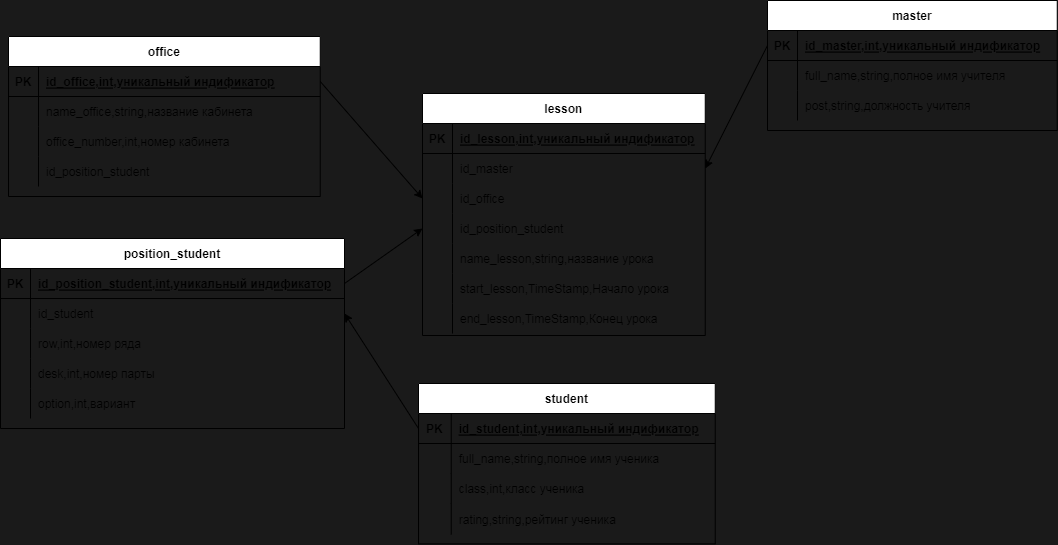

The diagram above was exported from draw.io. Its source (the exported page's mxGraphModel, read from the mxfile embedded in the PNG):
<mxGraphModel dx="1518" dy="1045" grid="0" gridSize="10" guides="1" tooltips="1" connect="1" arrows="1" fold="1" page="0" pageScale="1" pageWidth="827" pageHeight="1169" background="#1A1A1A" math="0" shadow="0">
  <root>
    <mxCell id="0" />
    <mxCell id="1" parent="0" />
    <mxCell id="15" value="office" style="shape=table;startSize=30;container=1;collapsible=1;childLayout=tableLayout;fixedRows=1;rowLines=0;fontStyle=1;align=center;resizeLast=1;" parent="1" vertex="1">
      <mxGeometry x="-65" y="-114" width="311.75" height="160" as="geometry" />
    </mxCell>
    <mxCell id="16" value="" style="shape=partialRectangle;collapsible=0;dropTarget=0;pointerEvents=0;fillColor=none;top=0;left=0;bottom=1;right=0;points=[[0,0.5],[1,0.5]];portConstraint=eastwest;" parent="15" vertex="1">
      <mxGeometry y="30" width="311.75" height="30" as="geometry" />
    </mxCell>
    <mxCell id="17" value="PK" style="shape=partialRectangle;connectable=0;fillColor=none;top=0;left=0;bottom=0;right=0;fontStyle=1;overflow=hidden;" parent="16" vertex="1">
      <mxGeometry width="30" height="30" as="geometry">
        <mxRectangle width="30" height="30" as="alternateBounds" />
      </mxGeometry>
    </mxCell>
    <mxCell id="18" value="id_office,int,уникальный индификатор" style="shape=partialRectangle;connectable=0;fillColor=none;top=0;left=0;bottom=0;right=0;align=left;spacingLeft=6;fontStyle=5;overflow=hidden;" parent="16" vertex="1">
      <mxGeometry x="30" width="281.75" height="30" as="geometry">
        <mxRectangle width="281.75" height="30" as="alternateBounds" />
      </mxGeometry>
    </mxCell>
    <mxCell id="22" value="" style="shape=partialRectangle;collapsible=0;dropTarget=0;pointerEvents=0;fillColor=none;top=0;left=0;bottom=0;right=0;points=[[0,0.5],[1,0.5]];portConstraint=eastwest;" parent="15" vertex="1">
      <mxGeometry y="60" width="311.75" height="30" as="geometry" />
    </mxCell>
    <mxCell id="23" value="" style="shape=partialRectangle;connectable=0;fillColor=none;top=0;left=0;bottom=0;right=0;editable=1;overflow=hidden;" parent="22" vertex="1">
      <mxGeometry width="30" height="30" as="geometry">
        <mxRectangle width="30" height="30" as="alternateBounds" />
      </mxGeometry>
    </mxCell>
    <mxCell id="24" value="name_office,string,название кабинета" style="shape=partialRectangle;connectable=0;fillColor=none;top=0;left=0;bottom=0;right=0;align=left;spacingLeft=6;overflow=hidden;" parent="22" vertex="1">
      <mxGeometry x="30" width="281.75" height="30" as="geometry">
        <mxRectangle width="281.75" height="30" as="alternateBounds" />
      </mxGeometry>
    </mxCell>
    <mxCell id="269" value="" style="shape=partialRectangle;collapsible=0;dropTarget=0;pointerEvents=0;fillColor=none;top=0;left=0;bottom=0;right=0;points=[[0,0.5],[1,0.5]];portConstraint=eastwest;" parent="15" vertex="1">
      <mxGeometry y="90" width="311.75" height="30" as="geometry" />
    </mxCell>
    <mxCell id="270" value="" style="shape=partialRectangle;connectable=0;fillColor=none;top=0;left=0;bottom=0;right=0;editable=1;overflow=hidden;" parent="269" vertex="1">
      <mxGeometry width="30" height="30" as="geometry">
        <mxRectangle width="30" height="30" as="alternateBounds" />
      </mxGeometry>
    </mxCell>
    <mxCell id="271" value="office_number,int,номер кабинета" style="shape=partialRectangle;connectable=0;fillColor=none;top=0;left=0;bottom=0;right=0;align=left;spacingLeft=6;overflow=hidden;" parent="269" vertex="1">
      <mxGeometry x="30" width="281.75" height="30" as="geometry">
        <mxRectangle width="281.75" height="30" as="alternateBounds" />
      </mxGeometry>
    </mxCell>
    <mxCell id="279" value="" style="shape=partialRectangle;collapsible=0;dropTarget=0;pointerEvents=0;fillColor=none;top=0;left=0;bottom=0;right=0;points=[[0,0.5],[1,0.5]];portConstraint=eastwest;" parent="15" vertex="1">
      <mxGeometry y="120" width="311.75" height="30" as="geometry" />
    </mxCell>
    <mxCell id="280" value="" style="shape=partialRectangle;connectable=0;fillColor=none;top=0;left=0;bottom=0;right=0;editable=1;overflow=hidden;" parent="279" vertex="1">
      <mxGeometry width="30" height="30" as="geometry">
        <mxRectangle width="30" height="30" as="alternateBounds" />
      </mxGeometry>
    </mxCell>
    <mxCell id="281" value="id_position_student" style="shape=partialRectangle;connectable=0;fillColor=none;top=0;left=0;bottom=0;right=0;align=left;spacingLeft=6;overflow=hidden;" parent="279" vertex="1">
      <mxGeometry x="30" width="281.75" height="30" as="geometry">
        <mxRectangle width="281.75" height="30" as="alternateBounds" />
      </mxGeometry>
    </mxCell>
    <mxCell id="28" value="student" style="shape=table;startSize=30;container=1;collapsible=1;childLayout=tableLayout;fixedRows=1;rowLines=0;fontStyle=1;align=center;resizeLast=1;" parent="1" vertex="1">
      <mxGeometry x="345" y="233" width="296.75" height="160.37" as="geometry" />
    </mxCell>
    <mxCell id="29" value="" style="shape=partialRectangle;collapsible=0;dropTarget=0;pointerEvents=0;fillColor=none;top=0;left=0;bottom=1;right=0;points=[[0,0.5],[1,0.5]];portConstraint=eastwest;" parent="28" vertex="1">
      <mxGeometry y="30" width="296.75" height="30" as="geometry" />
    </mxCell>
    <mxCell id="30" value="PK" style="shape=partialRectangle;connectable=0;fillColor=none;top=0;left=0;bottom=0;right=0;fontStyle=1;overflow=hidden;" parent="29" vertex="1">
      <mxGeometry width="32.75" height="30" as="geometry">
        <mxRectangle width="32.75" height="30" as="alternateBounds" />
      </mxGeometry>
    </mxCell>
    <mxCell id="31" value="id_student,int,уникальный индификатор" style="shape=partialRectangle;connectable=0;fillColor=none;top=0;left=0;bottom=0;right=0;align=left;spacingLeft=6;fontStyle=5;overflow=hidden;" parent="29" vertex="1">
      <mxGeometry x="32.75" width="264" height="30" as="geometry">
        <mxRectangle width="264" height="30" as="alternateBounds" />
      </mxGeometry>
    </mxCell>
    <mxCell id="32" value="" style="shape=partialRectangle;collapsible=0;dropTarget=0;pointerEvents=0;fillColor=none;top=0;left=0;bottom=0;right=0;points=[[0,0.5],[1,0.5]];portConstraint=eastwest;" parent="28" vertex="1">
      <mxGeometry y="60" width="296.75" height="30" as="geometry" />
    </mxCell>
    <mxCell id="33" value="" style="shape=partialRectangle;connectable=0;fillColor=none;top=0;left=0;bottom=0;right=0;editable=1;overflow=hidden;" parent="32" vertex="1">
      <mxGeometry width="32.75" height="30" as="geometry">
        <mxRectangle width="32.75" height="30" as="alternateBounds" />
      </mxGeometry>
    </mxCell>
    <mxCell id="34" value="full_name,string,полное имя ученика" style="shape=partialRectangle;connectable=0;fillColor=none;top=0;left=0;bottom=0;right=0;align=left;spacingLeft=6;overflow=hidden;" parent="32" vertex="1">
      <mxGeometry x="32.75" width="264" height="30" as="geometry">
        <mxRectangle width="264" height="30" as="alternateBounds" />
      </mxGeometry>
    </mxCell>
    <mxCell id="35" value="" style="shape=partialRectangle;collapsible=0;dropTarget=0;pointerEvents=0;fillColor=none;top=0;left=0;bottom=0;right=0;points=[[0,0.5],[1,0.5]];portConstraint=eastwest;" parent="28" vertex="1">
      <mxGeometry y="90" width="296.75" height="30" as="geometry" />
    </mxCell>
    <mxCell id="36" value="" style="shape=partialRectangle;connectable=0;fillColor=none;top=0;left=0;bottom=0;right=0;editable=1;overflow=hidden;" parent="35" vertex="1">
      <mxGeometry width="32.75" height="30" as="geometry">
        <mxRectangle width="32.75" height="30" as="alternateBounds" />
      </mxGeometry>
    </mxCell>
    <mxCell id="37" value="class,int,класс ученика" style="shape=partialRectangle;connectable=0;fillColor=none;top=0;left=0;bottom=0;right=0;align=left;spacingLeft=6;overflow=hidden;" parent="35" vertex="1">
      <mxGeometry x="32.75" width="264" height="30" as="geometry">
        <mxRectangle width="264" height="30" as="alternateBounds" />
      </mxGeometry>
    </mxCell>
    <mxCell id="38" value="" style="shape=partialRectangle;collapsible=0;dropTarget=0;pointerEvents=0;fillColor=none;top=0;left=0;bottom=0;right=0;points=[[0,0.5],[1,0.5]];portConstraint=eastwest;" parent="28" vertex="1">
      <mxGeometry y="120" width="296.75" height="31" as="geometry" />
    </mxCell>
    <mxCell id="39" value="" style="shape=partialRectangle;connectable=0;fillColor=none;top=0;left=0;bottom=0;right=0;editable=1;overflow=hidden;" parent="38" vertex="1">
      <mxGeometry width="32.75" height="31" as="geometry">
        <mxRectangle width="32.75" height="31" as="alternateBounds" />
      </mxGeometry>
    </mxCell>
    <mxCell id="40" value="rating,string,рейтинг ученика" style="shape=partialRectangle;connectable=0;fillColor=none;top=0;left=0;bottom=0;right=0;align=left;spacingLeft=6;overflow=hidden;" parent="38" vertex="1">
      <mxGeometry x="32.75" width="264" height="31" as="geometry">
        <mxRectangle width="264" height="31" as="alternateBounds" />
      </mxGeometry>
    </mxCell>
    <mxCell id="41" value="" style="shape=partialRectangle;connectable=0;fillColor=none;top=0;left=0;bottom=0;right=0;editable=1;overflow=hidden;" parent="1" vertex="1">
      <mxGeometry x="539" y="222" width="32.75" height="30" as="geometry">
        <mxRectangle width="32.75" height="30" as="alternateBounds" />
      </mxGeometry>
    </mxCell>
    <mxCell id="42" value="" style="shape=partialRectangle;connectable=0;fillColor=none;top=0;left=0;bottom=0;right=0;editable=1;overflow=hidden;" parent="1" vertex="1">
      <mxGeometry x="529" y="212" width="32.75" height="30" as="geometry">
        <mxRectangle width="32.75" height="30" as="alternateBounds" />
      </mxGeometry>
    </mxCell>
    <mxCell id="71" value="lesson" style="shape=table;startSize=30;container=1;collapsible=1;childLayout=tableLayout;fixedRows=1;rowLines=0;fontStyle=1;align=center;resizeLast=1;" parent="1" vertex="1">
      <mxGeometry x="349" y="-57" width="282.75" height="242" as="geometry" />
    </mxCell>
    <mxCell id="72" value="" style="shape=partialRectangle;collapsible=0;dropTarget=0;pointerEvents=0;fillColor=none;top=0;left=0;bottom=1;right=0;points=[[0,0.5],[1,0.5]];portConstraint=eastwest;" parent="71" vertex="1">
      <mxGeometry y="30" width="282.75" height="30" as="geometry" />
    </mxCell>
    <mxCell id="73" value="PK" style="shape=partialRectangle;connectable=0;fillColor=none;top=0;left=0;bottom=0;right=0;fontStyle=1;overflow=hidden;" parent="72" vertex="1">
      <mxGeometry width="30" height="30" as="geometry">
        <mxRectangle width="30" height="30" as="alternateBounds" />
      </mxGeometry>
    </mxCell>
    <mxCell id="74" value="id_lesson,int,уникальный индификатор" style="shape=partialRectangle;connectable=0;fillColor=none;top=0;left=0;bottom=0;right=0;align=left;spacingLeft=6;fontStyle=5;overflow=hidden;" parent="72" vertex="1">
      <mxGeometry x="30" width="252.75" height="30" as="geometry">
        <mxRectangle width="252.75" height="30" as="alternateBounds" />
      </mxGeometry>
    </mxCell>
    <mxCell id="198" value="" style="shape=partialRectangle;collapsible=0;dropTarget=0;pointerEvents=0;fillColor=none;top=0;left=0;bottom=0;right=0;points=[[0,0.5],[1,0.5]];portConstraint=eastwest;" parent="71" vertex="1">
      <mxGeometry y="60" width="282.75" height="30" as="geometry" />
    </mxCell>
    <mxCell id="199" value="" style="shape=partialRectangle;connectable=0;fillColor=none;top=0;left=0;bottom=0;right=0;editable=1;overflow=hidden;" parent="198" vertex="1">
      <mxGeometry width="30" height="30" as="geometry">
        <mxRectangle width="30" height="30" as="alternateBounds" />
      </mxGeometry>
    </mxCell>
    <mxCell id="200" value="id_master" style="shape=partialRectangle;connectable=0;fillColor=none;top=0;left=0;bottom=0;right=0;align=left;spacingLeft=6;overflow=hidden;" parent="198" vertex="1">
      <mxGeometry x="30" width="252.75" height="30" as="geometry">
        <mxRectangle width="252.75" height="30" as="alternateBounds" />
      </mxGeometry>
    </mxCell>
    <mxCell id="245" value="" style="shape=partialRectangle;collapsible=0;dropTarget=0;pointerEvents=0;fillColor=none;top=0;left=0;bottom=0;right=0;points=[[0,0.5],[1,0.5]];portConstraint=eastwest;" parent="71" vertex="1">
      <mxGeometry y="90" width="282.75" height="30" as="geometry" />
    </mxCell>
    <mxCell id="246" value="" style="shape=partialRectangle;connectable=0;fillColor=none;top=0;left=0;bottom=0;right=0;editable=1;overflow=hidden;" parent="245" vertex="1">
      <mxGeometry width="30" height="30" as="geometry">
        <mxRectangle width="30" height="30" as="alternateBounds" />
      </mxGeometry>
    </mxCell>
    <mxCell id="247" value="id_office" style="shape=partialRectangle;connectable=0;fillColor=none;top=0;left=0;bottom=0;right=0;align=left;spacingLeft=6;overflow=hidden;" parent="245" vertex="1">
      <mxGeometry x="30" width="252.75" height="30" as="geometry">
        <mxRectangle width="252.75" height="30" as="alternateBounds" />
      </mxGeometry>
    </mxCell>
    <mxCell id="282" value="" style="shape=partialRectangle;collapsible=0;dropTarget=0;pointerEvents=0;fillColor=none;top=0;left=0;bottom=0;right=0;points=[[0,0.5],[1,0.5]];portConstraint=eastwest;" parent="71" vertex="1">
      <mxGeometry y="120" width="282.75" height="30" as="geometry" />
    </mxCell>
    <mxCell id="283" value="" style="shape=partialRectangle;connectable=0;fillColor=none;top=0;left=0;bottom=0;right=0;editable=1;overflow=hidden;" parent="282" vertex="1">
      <mxGeometry width="30" height="30" as="geometry">
        <mxRectangle width="30" height="30" as="alternateBounds" />
      </mxGeometry>
    </mxCell>
    <mxCell id="284" value="id_position_student" style="shape=partialRectangle;connectable=0;fillColor=none;top=0;left=0;bottom=0;right=0;align=left;spacingLeft=6;overflow=hidden;" parent="282" vertex="1">
      <mxGeometry x="30" width="252.75" height="30" as="geometry">
        <mxRectangle width="252.75" height="30" as="alternateBounds" />
      </mxGeometry>
    </mxCell>
    <mxCell id="242" value="" style="shape=partialRectangle;collapsible=0;dropTarget=0;pointerEvents=0;fillColor=none;top=0;left=0;bottom=0;right=0;points=[[0,0.5],[1,0.5]];portConstraint=eastwest;" parent="71" vertex="1">
      <mxGeometry y="150" width="282.75" height="30" as="geometry" />
    </mxCell>
    <mxCell id="243" value="" style="shape=partialRectangle;connectable=0;fillColor=none;top=0;left=0;bottom=0;right=0;editable=1;overflow=hidden;" parent="242" vertex="1">
      <mxGeometry width="30" height="30" as="geometry">
        <mxRectangle width="30" height="30" as="alternateBounds" />
      </mxGeometry>
    </mxCell>
    <mxCell id="244" value="name_lesson,string,название урока" style="shape=partialRectangle;connectable=0;fillColor=none;top=0;left=0;bottom=0;right=0;align=left;spacingLeft=6;overflow=hidden;" parent="242" vertex="1">
      <mxGeometry x="30" width="252.75" height="30" as="geometry">
        <mxRectangle width="252.75" height="30" as="alternateBounds" />
      </mxGeometry>
    </mxCell>
    <mxCell id="81" value="" style="shape=partialRectangle;collapsible=0;dropTarget=0;pointerEvents=0;fillColor=none;top=0;left=0;bottom=0;right=0;points=[[0,0.5],[1,0.5]];portConstraint=eastwest;" parent="71" vertex="1">
      <mxGeometry y="180" width="282.75" height="30" as="geometry" />
    </mxCell>
    <mxCell id="82" value="" style="shape=partialRectangle;connectable=0;fillColor=none;top=0;left=0;bottom=0;right=0;editable=1;overflow=hidden;" parent="81" vertex="1">
      <mxGeometry width="30" height="30" as="geometry">
        <mxRectangle width="30" height="30" as="alternateBounds" />
      </mxGeometry>
    </mxCell>
    <mxCell id="83" value="start_lesson,TimeStamp,Начало урока" style="shape=partialRectangle;connectable=0;fillColor=none;top=0;left=0;bottom=0;right=0;align=left;spacingLeft=6;overflow=hidden;" parent="81" vertex="1">
      <mxGeometry x="30" width="252.75" height="30" as="geometry">
        <mxRectangle width="252.75" height="30" as="alternateBounds" />
      </mxGeometry>
    </mxCell>
    <mxCell id="84" value="" style="shape=partialRectangle;collapsible=0;dropTarget=0;pointerEvents=0;fillColor=none;top=0;left=0;bottom=0;right=0;points=[[0,0.5],[1,0.5]];portConstraint=eastwest;" parent="71" vertex="1">
      <mxGeometry y="210" width="282.75" height="30" as="geometry" />
    </mxCell>
    <mxCell id="85" value="" style="shape=partialRectangle;connectable=0;fillColor=none;top=0;left=0;bottom=0;right=0;editable=1;overflow=hidden;" parent="84" vertex="1">
      <mxGeometry width="30" height="30" as="geometry">
        <mxRectangle width="30" height="30" as="alternateBounds" />
      </mxGeometry>
    </mxCell>
    <mxCell id="86" value="end_lesson,TimeStamp,Конец урока" style="shape=partialRectangle;connectable=0;fillColor=none;top=0;left=0;bottom=0;right=0;align=left;spacingLeft=6;overflow=hidden;" parent="84" vertex="1">
      <mxGeometry x="30" width="252.75" height="30" as="geometry">
        <mxRectangle width="252.75" height="30" as="alternateBounds" />
      </mxGeometry>
    </mxCell>
    <mxCell id="154" value="master" style="shape=table;startSize=30;container=1;collapsible=1;childLayout=tableLayout;fixedRows=1;rowLines=0;fontStyle=1;align=center;resizeLast=1;" parent="1" vertex="1">
      <mxGeometry x="694" y="-150" width="289.75" height="130" as="geometry" />
    </mxCell>
    <mxCell id="155" value="" style="shape=partialRectangle;collapsible=0;dropTarget=0;pointerEvents=0;fillColor=none;top=0;left=0;bottom=1;right=0;points=[[0,0.5],[1,0.5]];portConstraint=eastwest;" parent="154" vertex="1">
      <mxGeometry y="30" width="289.75" height="30" as="geometry" />
    </mxCell>
    <mxCell id="156" value="PK" style="shape=partialRectangle;connectable=0;fillColor=none;top=0;left=0;bottom=0;right=0;fontStyle=1;overflow=hidden;" parent="155" vertex="1">
      <mxGeometry width="30" height="30" as="geometry">
        <mxRectangle width="30" height="30" as="alternateBounds" />
      </mxGeometry>
    </mxCell>
    <mxCell id="157" value="id_master,int,уникальный индификатор" style="shape=partialRectangle;connectable=0;fillColor=none;top=0;left=0;bottom=0;right=0;align=left;spacingLeft=6;fontStyle=5;overflow=hidden;" parent="155" vertex="1">
      <mxGeometry x="30" width="259.75" height="30" as="geometry">
        <mxRectangle width="259.75" height="30" as="alternateBounds" />
      </mxGeometry>
    </mxCell>
    <mxCell id="158" value="" style="shape=partialRectangle;collapsible=0;dropTarget=0;pointerEvents=0;fillColor=none;top=0;left=0;bottom=0;right=0;points=[[0,0.5],[1,0.5]];portConstraint=eastwest;" parent="154" vertex="1">
      <mxGeometry y="60" width="289.75" height="30" as="geometry" />
    </mxCell>
    <mxCell id="159" value="" style="shape=partialRectangle;connectable=0;fillColor=none;top=0;left=0;bottom=0;right=0;editable=1;overflow=hidden;" parent="158" vertex="1">
      <mxGeometry width="30" height="30" as="geometry">
        <mxRectangle width="30" height="30" as="alternateBounds" />
      </mxGeometry>
    </mxCell>
    <mxCell id="160" value="full_name,string,полное имя учителя" style="shape=partialRectangle;connectable=0;fillColor=none;top=0;left=0;bottom=0;right=0;align=left;spacingLeft=6;overflow=hidden;" parent="158" vertex="1">
      <mxGeometry x="30" width="259.75" height="30" as="geometry">
        <mxRectangle width="259.75" height="30" as="alternateBounds" />
      </mxGeometry>
    </mxCell>
    <mxCell id="161" value="" style="shape=partialRectangle;collapsible=0;dropTarget=0;pointerEvents=0;fillColor=none;top=0;left=0;bottom=0;right=0;points=[[0,0.5],[1,0.5]];portConstraint=eastwest;" parent="154" vertex="1">
      <mxGeometry y="90" width="289.75" height="30" as="geometry" />
    </mxCell>
    <mxCell id="162" value="" style="shape=partialRectangle;connectable=0;fillColor=none;top=0;left=0;bottom=0;right=0;editable=1;overflow=hidden;" parent="161" vertex="1">
      <mxGeometry width="30" height="30" as="geometry">
        <mxRectangle width="30" height="30" as="alternateBounds" />
      </mxGeometry>
    </mxCell>
    <mxCell id="163" value="post,string,должность учителя" style="shape=partialRectangle;connectable=0;fillColor=none;top=0;left=0;bottom=0;right=0;align=left;spacingLeft=6;overflow=hidden;" parent="161" vertex="1">
      <mxGeometry x="30" width="259.75" height="30" as="geometry">
        <mxRectangle width="259.75" height="30" as="alternateBounds" />
      </mxGeometry>
    </mxCell>
    <mxCell id="201" style="edgeStyle=none;html=1;entryX=1;entryY=0.5;entryDx=0;entryDy=0;exitX=0;exitY=0.5;exitDx=0;exitDy=0;" parent="1" source="155" target="198" edge="1">
      <mxGeometry relative="1" as="geometry" />
    </mxCell>
    <mxCell id="95" style="edgeStyle=none;html=1;exitX=1;exitY=0.5;exitDx=0;exitDy=0;entryX=0;entryY=0.5;entryDx=0;entryDy=0;" parent="1" source="16" target="245" edge="1">
      <mxGeometry relative="1" as="geometry">
        <mxPoint x="231" y="91" as="targetPoint" />
      </mxGeometry>
    </mxCell>
    <mxCell id="248" value="position_student" style="shape=table;startSize=30;container=1;collapsible=1;childLayout=tableLayout;fixedRows=1;rowLines=0;fontStyle=1;align=center;resizeLast=1;" parent="1" vertex="1">
      <mxGeometry x="-73" y="88" width="344" height="190" as="geometry" />
    </mxCell>
    <mxCell id="249" value="" style="shape=partialRectangle;collapsible=0;dropTarget=0;pointerEvents=0;fillColor=none;top=0;left=0;bottom=1;right=0;points=[[0,0.5],[1,0.5]];portConstraint=eastwest;" parent="248" vertex="1">
      <mxGeometry y="30" width="344" height="30" as="geometry" />
    </mxCell>
    <mxCell id="250" value="PK" style="shape=partialRectangle;connectable=0;fillColor=none;top=0;left=0;bottom=0;right=0;fontStyle=1;overflow=hidden;" parent="249" vertex="1">
      <mxGeometry width="30" height="30" as="geometry">
        <mxRectangle width="30" height="30" as="alternateBounds" />
      </mxGeometry>
    </mxCell>
    <mxCell id="251" value="id_position_student,int,уникальный индификатор" style="shape=partialRectangle;connectable=0;fillColor=none;top=0;left=0;bottom=0;right=0;align=left;spacingLeft=6;fontStyle=5;overflow=hidden;" parent="249" vertex="1">
      <mxGeometry x="30" width="314" height="30" as="geometry">
        <mxRectangle width="314" height="30" as="alternateBounds" />
      </mxGeometry>
    </mxCell>
    <mxCell id="252" value="" style="shape=partialRectangle;collapsible=0;dropTarget=0;pointerEvents=0;fillColor=none;top=0;left=0;bottom=0;right=0;points=[[0,0.5],[1,0.5]];portConstraint=eastwest;" parent="248" vertex="1">
      <mxGeometry y="60" width="344" height="30" as="geometry" />
    </mxCell>
    <mxCell id="253" value="" style="shape=partialRectangle;connectable=0;fillColor=none;top=0;left=0;bottom=0;right=0;editable=1;overflow=hidden;" parent="252" vertex="1">
      <mxGeometry width="30" height="30" as="geometry">
        <mxRectangle width="30" height="30" as="alternateBounds" />
      </mxGeometry>
    </mxCell>
    <mxCell id="254" value="id_student" style="shape=partialRectangle;connectable=0;fillColor=none;top=0;left=0;bottom=0;right=0;align=left;spacingLeft=6;overflow=hidden;" parent="252" vertex="1">
      <mxGeometry x="30" width="314" height="30" as="geometry">
        <mxRectangle width="314" height="30" as="alternateBounds" />
      </mxGeometry>
    </mxCell>
    <mxCell id="255" value="" style="shape=partialRectangle;collapsible=0;dropTarget=0;pointerEvents=0;fillColor=none;top=0;left=0;bottom=0;right=0;points=[[0,0.5],[1,0.5]];portConstraint=eastwest;" parent="248" vertex="1">
      <mxGeometry y="90" width="344" height="30" as="geometry" />
    </mxCell>
    <mxCell id="256" value="" style="shape=partialRectangle;connectable=0;fillColor=none;top=0;left=0;bottom=0;right=0;editable=1;overflow=hidden;" parent="255" vertex="1">
      <mxGeometry width="30" height="30" as="geometry">
        <mxRectangle width="30" height="30" as="alternateBounds" />
      </mxGeometry>
    </mxCell>
    <mxCell id="257" value="row,int,номер ряда" style="shape=partialRectangle;connectable=0;fillColor=none;top=0;left=0;bottom=0;right=0;align=left;spacingLeft=6;overflow=hidden;" parent="255" vertex="1">
      <mxGeometry x="30" width="314" height="30" as="geometry">
        <mxRectangle width="314" height="30" as="alternateBounds" />
      </mxGeometry>
    </mxCell>
    <mxCell id="258" value="" style="shape=partialRectangle;collapsible=0;dropTarget=0;pointerEvents=0;fillColor=none;top=0;left=0;bottom=0;right=0;points=[[0,0.5],[1,0.5]];portConstraint=eastwest;" parent="248" vertex="1">
      <mxGeometry y="120" width="344" height="30" as="geometry" />
    </mxCell>
    <mxCell id="259" value="" style="shape=partialRectangle;connectable=0;fillColor=none;top=0;left=0;bottom=0;right=0;editable=1;overflow=hidden;" parent="258" vertex="1">
      <mxGeometry width="30" height="30" as="geometry">
        <mxRectangle width="30" height="30" as="alternateBounds" />
      </mxGeometry>
    </mxCell>
    <mxCell id="260" value="desk,int,номер парты" style="shape=partialRectangle;connectable=0;fillColor=none;top=0;left=0;bottom=0;right=0;align=left;spacingLeft=6;overflow=hidden;" parent="258" vertex="1">
      <mxGeometry x="30" width="314" height="30" as="geometry">
        <mxRectangle width="314" height="30" as="alternateBounds" />
      </mxGeometry>
    </mxCell>
    <mxCell id="262" value="" style="shape=partialRectangle;collapsible=0;dropTarget=0;pointerEvents=0;fillColor=none;top=0;left=0;bottom=0;right=0;points=[[0,0.5],[1,0.5]];portConstraint=eastwest;" parent="248" vertex="1">
      <mxGeometry y="150" width="344" height="30" as="geometry" />
    </mxCell>
    <mxCell id="263" value="" style="shape=partialRectangle;connectable=0;fillColor=none;top=0;left=0;bottom=0;right=0;editable=1;overflow=hidden;" parent="262" vertex="1">
      <mxGeometry width="30" height="30" as="geometry">
        <mxRectangle width="30" height="30" as="alternateBounds" />
      </mxGeometry>
    </mxCell>
    <mxCell id="264" value="option,int,вариант" style="shape=partialRectangle;connectable=0;fillColor=none;top=0;left=0;bottom=0;right=0;align=left;spacingLeft=6;overflow=hidden;" parent="262" vertex="1">
      <mxGeometry x="30" width="314" height="30" as="geometry">
        <mxRectangle width="314" height="30" as="alternateBounds" />
      </mxGeometry>
    </mxCell>
    <mxCell id="261" style="edgeStyle=none;html=1;entryX=1;entryY=0.5;entryDx=0;entryDy=0;exitX=0;exitY=0.5;exitDx=0;exitDy=0;" parent="1" source="29" target="252" edge="1">
      <mxGeometry relative="1" as="geometry">
        <mxPoint x="671" y="359" as="sourcePoint" />
      </mxGeometry>
    </mxCell>
    <mxCell id="278" style="edgeStyle=none;html=1;entryX=0;entryY=0.5;entryDx=0;entryDy=0;exitX=1;exitY=0.5;exitDx=0;exitDy=0;" parent="1" source="249" target="282" edge="1">
      <mxGeometry relative="1" as="geometry" />
    </mxCell>
  </root>
</mxGraphModel>